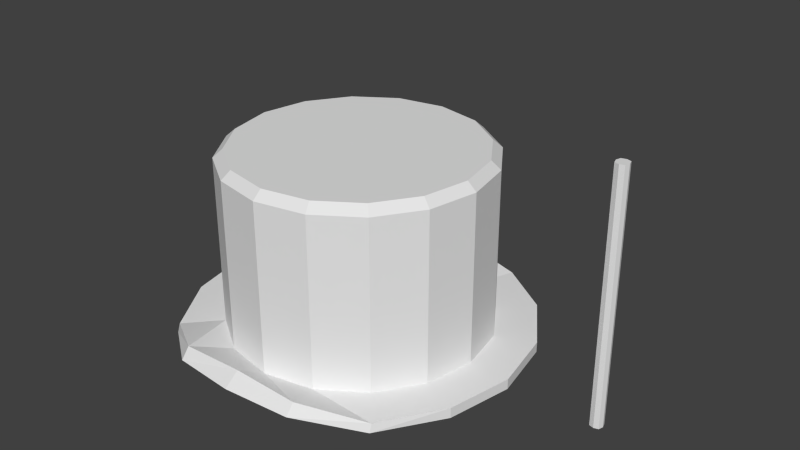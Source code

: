 # Source: Your_a_Wizard_item.blend  (saved by Blender 2.70.0; exported with 4.5.12 LTS)
import bpy
from mathutils import Matrix  # noqa: F401  (used for matrix-valued properties, if any)

bpy.ops.wm.read_factory_settings(use_empty=True)
scene = bpy.context.scene
scene.name = 'Scene'

# ---- collections
col_collection_1 = bpy.data.collections.new('Collection 1'); scene.collection.children.link(col_collection_1)

# ---- world
world_world = bpy.data.worlds.new('World'); scene.world = world_world
world_world.color = (0.05088, 0.05088, 0.05088)
world_world.use_sun_shadow = False
world_world.sun_shadow_jitter_overblur = 0.0
world_world.cycles.sampling_method = 'MANUAL'
world_world.cycles.sample_map_resolution = 256

# ---- meshes
me_cube_001 = bpy.data.meshes.new('Cube.001')
me_cube_001.from_pydata([(1.5, 0.02678, 0.0), (1.553, 0.02678, 0.0), (1.5, -0.02678, 0.0), (1.553, -0.02678, 0.0), (1.527, 0.0349, 0.0), (1.527, -0.0349, 0.0), (1.561, 0.0, 0.0), (1.492, 0.0, 0.0), (1.527, 0.0, 0.0), (1.5, 0.02678, 1.398), (1.553, 0.02678, 1.398), (1.5, -0.02678, 1.398), (1.553, -0.02678, 1.398), (1.527, 0.0349, 1.398), (1.527, -0.0349, 1.398), (1.561, 0.0, 1.398), (1.492, 0.0, 1.398), (1.527, 0.0, 1.398), (1.5, 0.02678, 1.298), (1.492, 0.0, 1.298), (1.561, 0.0, 1.298), (1.553, 0.02678, 1.298), (1.553, -0.02678, 1.298), (1.527, -0.0349, 1.298), (1.5, -0.02678, 1.298), (1.527, 0.0349, 1.298), (1.5, 0.02678, 0.1005), (1.561, 0.0, 0.1005), (1.553, -0.02678, 0.1005), (1.527, -0.0349, 0.1005), (1.5, -0.02678, 0.1005), (1.492, 0.0, 0.1005), (1.553, 0.02678, 0.1005), (1.527, 0.0349, 0.1005), (0.0, 0.9854, 0.08128), (0.0, 1.023, 0.01228), (0.3827, 0.9288, 0.0303), (0.3827, 0.9562, -0.02212), (0.7071, 0.7095, 0.02996), (0.7071, 0.7157, -0.02996), (0.9239, 0.3827, 0.02996), (0.9239, 0.3827, -0.02996), (1.0, -5.96e-08, 0.02996), (1.0, -5.96e-08, -0.02996), (0.9239, -0.3827, 0.02996), (0.9239, -0.3827, -0.02996), (0.7071, -0.7283, 0.03138), (0.7071, -0.7447, -0.01692), (0.3827, -0.933, 0.1218), (0.3827, -0.9829, 0.05988), (1.51e-07, -0.9393, 0.1428), (1.51e-07, -1.027, 0.07539), (-0.3827, -0.933, 0.1218), (-0.3827, -0.9829, 0.05988), (-0.7071, -0.7283, 0.03138), (-0.7071, -0.7447, -0.01692), (-0.9239, -0.3827, 0.02996), (-0.9239, -0.3827, -0.02996), (-1.0, 0.0, 0.02996), (-1.0, 0.0, -0.02996), (-0.9239, 0.3827, 0.02996), (-0.9239, 0.3827, -0.02996), (-0.7071, 0.7095, 0.02996), (-0.7071, 0.7157, -0.02996), (-0.3827, 0.9288, 0.0303), (-0.3827, 0.9562, -0.02212), (8.872e-09, 0.7618, 0.02996), (0.2915, 0.7038, 0.02996), (0.5387, 0.5387, 0.02996), (0.7038, 0.2915, 0.02996), (0.7618, -5.96e-08, 0.02996), (0.7038, -0.2915, 0.02996), (0.5387, -0.5387, 0.02996), (0.2915, -0.7038, 0.02996), (1.239e-07, -0.7618, 0.02996), (-0.2915, -0.7038, 0.02996), (-0.5387, -0.5387, 0.02996), (-0.7038, -0.2915, 0.02996), (-0.7618, 0.0, 0.02996), (-0.7038, 0.2915, 0.02996), (-0.5387, 0.5387, 0.02996), (-0.2915, 0.7038, 0.02996), (1.449e-08, 0.7074, 1.066), (0.2707, 0.6536, 1.066), (0.5002, 0.5002, 1.066), (0.6536, 0.2707, 1.066), (0.7074, 0.0, 1.066), (0.6536, -0.2707, 1.066), (0.5002, -0.5002, 1.066), (0.2707, -0.6536, 1.066), (1.213e-07, -0.7074, 1.066), (-0.2707, -0.6536, 1.066), (-0.5002, -0.5002, 1.066), (-0.6536, -0.2707, 1.066), (-0.7074, 0.0, 1.066), (-0.6536, 0.2707, 1.066), (-0.5002, 0.5002, 1.066), (-0.2707, 0.6536, 1.066), (0.7038, -0.2915, 1.018), (0.5387, -0.5387, 1.018), (0.2915, 0.7038, 1.018), (0.5387, 0.5387, 1.018), (-0.7038, 0.2915, 1.018), (-0.5387, 0.5387, 1.018), (-0.2915, -0.7038, 1.018), (-0.5387, -0.5387, 1.018), (-0.7038, -0.2915, 1.018), (0.2915, -0.7038, 1.018), (0.7038, 0.2915, 1.018), (-0.2915, 0.7038, 1.018), (8.872e-09, 0.7618, 1.018), (-0.7618, 0.0, 1.018), (1.239e-07, -0.7618, 1.018), (0.7618, -5.96e-08, 1.018), (0.7038, -0.2915, 0.1981), (0.2915, 0.7038, 0.1981), (-0.7038, 0.2915, 0.1981), (-0.2915, -0.7038, 0.1981), (0.5387, -0.5387, 0.1981), (0.5387, 0.5387, 0.1981), (-0.5387, 0.5387, 0.1981), (-0.5387, -0.5387, 0.1981), (-0.7038, -0.2915, 0.1981), (0.2915, -0.7038, 0.1981), (0.7038, 0.2915, 0.1981), (-0.2915, 0.7038, 0.1981), (8.872e-09, 0.7618, 0.1981), (-0.7618, 0.0, 0.1981), (1.239e-07, -0.7618, 0.1981), (0.7618, -5.96e-08, 0.1981)], [], [(8, 5, 2, 7), (6, 3, 5, 8), (1, 6, 8, 4), (4, 8, 7, 0), (17, 16, 11, 14), (15, 17, 14, 12), (10, 13, 17, 15), (13, 9, 16, 17), (18, 19, 16, 9), (20, 21, 10, 15), (22, 20, 15, 12), (23, 22, 12, 14), (24, 23, 14, 11), (21, 25, 13, 10), (25, 18, 9, 13), (19, 24, 11, 16), (26, 31, 19, 18), (27, 32, 21, 20), (28, 27, 20, 22), (29, 28, 22, 23), (30, 29, 23, 24), (32, 33, 25, 21), (33, 26, 18, 25), (31, 30, 24, 19), (0, 7, 31, 26), (6, 1, 32, 27), (3, 6, 27, 28), (5, 3, 28, 29), (2, 5, 29, 30), (1, 4, 33, 32), (4, 0, 26, 33), (7, 2, 30, 31), (34, 35, 37, 36), (36, 37, 39, 38), (38, 39, 41, 40), (40, 41, 43, 42), (42, 43, 45, 44), (44, 45, 47, 46), (46, 47, 49, 48), (48, 49, 51, 50), (50, 51, 53, 52), (52, 53, 55, 54), (54, 55, 57, 56), (56, 57, 59, 58), (58, 59, 61, 60), (60, 61, 63, 62), (37, 35, 65, 63, 61, 59, 57, 55, 53, 51, 49, 47, 45, 43, 41, 39), (64, 65, 35, 34), (62, 63, 65, 64), (42, 44, 71, 70), (98, 99, 88, 87), (50, 52, 75, 74), (58, 60, 79, 78), (56, 58, 78, 77), (40, 42, 70, 69), (64, 34, 66, 81), (48, 50, 74, 73), (62, 64, 81, 80), (46, 48, 73, 72), (54, 56, 77, 76), (38, 40, 69, 68), (52, 54, 76, 75), (36, 38, 68, 67), (34, 36, 67, 66), (60, 62, 80, 79), (44, 46, 72, 71), (82, 83, 84, 85, 86, 87, 88, 89, 90, 91, 92, 93, 94, 95, 96, 97), (100, 101, 84, 83), (102, 103, 96, 95), (104, 105, 92, 91), (105, 106, 93, 92), (99, 107, 89, 88), (101, 108, 85, 84), (103, 109, 97, 96), (109, 110, 82, 97), (106, 111, 94, 93), (107, 112, 90, 89), (108, 113, 86, 85), (110, 100, 83, 82), (111, 102, 95, 94), (112, 104, 91, 90), (113, 98, 87, 86), (114, 118, 99, 98), (115, 119, 101, 100), (116, 120, 103, 102), (117, 121, 105, 104), (121, 122, 106, 105), (118, 123, 107, 99), (119, 124, 108, 101), (120, 125, 109, 103), (125, 126, 110, 109), (122, 127, 111, 106), (123, 128, 112, 107), (124, 129, 113, 108), (126, 115, 100, 110), (127, 116, 102, 111), (128, 117, 104, 112), (129, 114, 98, 113), (71, 72, 118, 114), (67, 68, 119, 115), (79, 80, 120, 116), (75, 76, 121, 117), (76, 77, 122, 121), (72, 73, 123, 118), (68, 69, 124, 119), (80, 81, 125, 120), (81, 66, 126, 125), (77, 78, 127, 122), (73, 74, 128, 123), (69, 70, 129, 124), (66, 67, 115, 126), (78, 79, 116, 127), (74, 75, 117, 128), (70, 71, 114, 129)])
_uv = me_cube_001.uv_layers.new(name='UVMap')
_uv.uv.foreach_set('vector', [0.8926, 0.4789, 0.8622, 0.5793, 0.7922, 0.5326, 0.7922, 0.4484, 0.9931, 0.5093, 0.9463, 0.5793, 0.8622, 0.5793, 0.8926, 0.4789, 0.9931, 0.4252, 0.9931, 0.5093, 0.8926, 0.4789, 0.9231, 0.3784, 0.9231, 0.3784, 0.8926, 0.4789, 0.7922, 0.4484, 0.839, 0.3784, 0.8736, 0.7222, 0.7732, 0.6917, 0.8199, 0.6217, 0.9041, 0.6217, 0.9741, 0.7526, 0.8736, 0.7222, 0.9041, 0.6217, 0.9741, 0.6685, 0.9273, 0.8226, 0.8432, 0.8226, 0.8736, 0.7222, 0.9741, 0.7526, 0.8432, 0.8226, 0.7732, 0.7759, 0.7732, 0.6917, 0.8736, 0.7222, 0.9188, 0.9341, 0.9188, 0.9145, 0.9893, 0.9145, 0.9893, 0.9341, 0.9188, 0.9931, 0.9188, 0.9734, 0.9892, 0.9734, 0.9892, 0.9931, 0.9189, 0.8555, 0.9189, 0.8359, 0.9893, 0.8359, 0.9893, 0.8555, 0.9189, 0.8752, 0.9189, 0.8555, 0.9893, 0.8555, 0.9893, 0.8752, 0.9189, 0.8948, 0.9189, 0.8752, 0.9893, 0.8752, 0.9893, 0.8948, 0.9188, 0.9734, 0.9188, 0.9538, 0.9893, 0.9538, 0.9892, 0.9734, 0.9188, 0.9538, 0.9188, 0.9341, 0.9893, 0.9341, 0.9893, 0.9538, 0.9188, 0.9145, 0.9189, 0.8948, 0.9893, 0.8948, 0.9893, 0.9145, 0.07823, 0.9338, 0.07824, 0.9142, 0.9188, 0.9145, 0.9188, 0.9341, 0.07821, 0.9928, 0.07822, 0.9731, 0.9188, 0.9734, 0.9188, 0.9931, 0.07826, 0.8552, 0.07826, 0.8356, 0.9189, 0.8359, 0.9189, 0.8555, 0.07825, 0.8749, 0.07826, 0.8552, 0.9189, 0.8555, 0.9189, 0.8752, 0.07824, 0.8945, 0.07825, 0.8749, 0.9189, 0.8752, 0.9189, 0.8948, 0.07822, 0.9731, 0.07822, 0.9535, 0.9188, 0.9538, 0.9188, 0.9734, 0.07822, 0.9535, 0.07823, 0.9338, 0.9188, 0.9341, 0.9188, 0.9538, 0.07824, 0.9142, 0.07824, 0.8945, 0.9189, 0.8948, 0.9188, 0.9145, 0.007643, 0.9338, 0.00765, 0.9142, 0.07824, 0.9142, 0.07823, 0.9338, 0.007623, 0.9928, 0.00763, 0.9731, 0.07822, 0.9731, 0.07821, 0.9928, 0.00767, 0.8552, 0.007676, 0.8356, 0.07826, 0.8356, 0.07826, 0.8552, 0.007663, 0.8749, 0.00767, 0.8552, 0.07826, 0.8552, 0.07825, 0.8749, 0.007657, 0.8945, 0.007663, 0.8749, 0.07825, 0.8749, 0.07824, 0.8945, 0.00763, 0.9731, 0.007636, 0.9535, 0.07822, 0.9535, 0.07822, 0.9731, 0.007636, 0.9535, 0.007643, 0.9338, 0.07823, 0.9338, 0.07822, 0.9535, 0.00765, 0.9142, 0.007657, 0.8945, 0.07824, 0.8945, 0.07824, 0.9142, 0.7561, 0.04774, 0.7601, 0.03426, 0.8263, 0.05429, 0.8235, 0.06451, 0.8235, 0.06451, 0.8263, 0.05429, 0.8901, 0.08816, 0.8854, 0.09769, 0.8854, 0.09769, 0.8901, 0.08816, 0.9474, 0.1254, 0.9412, 0.134, 0.9412, 0.134, 0.9474, 0.1254, 0.9999, 0.1678, 0.9934, 0.1759, 0.007493, 0.1986, 0.0001364, 0.1909, 0.04773, 0.1457, 0.05452, 0.1531, 0.05452, 0.1531, 0.04773, 0.1457, 0.1023, 0.1003, 0.1065, 0.1081, 0.1065, 0.1081, 0.1023, 0.1003, 0.1611, 0.06302, 0.1654, 0.07597, 0.1654, 0.07597, 0.1611, 0.06302, 0.2227, 0.03978, 0.2296, 0.05804, 0.2296, 0.05804, 0.2227, 0.03978, 0.2848, 0.01591, 0.2902, 0.02876, 0.2902, 0.02876, 0.2848, 0.01591, 0.3559, 0.003911, 0.3581, 0.01293, 0.3581, 0.01293, 0.3559, 0.003911, 0.4311, 0.0001364, 0.4312, 0.01089, 0.4312, 0.01089, 0.4311, 0.0001364, 0.497, 0.0008034, 0.4966, 0.01096, 0.4966, 0.01096, 0.497, 0.0008034, 0.56, 0.004409, 0.5594, 0.01436, 0.5594, 0.01436, 0.56, 0.004409, 0.6245, 0.007935, 0.6229, 0.018, 0.2409, 0.6927, 0.2397, 0.7363, 0.224, 0.777, 0.1905, 0.8073, 0.1493, 0.8238, 0.1056, 0.8238, 0.06526, 0.8072, 0.03021, 0.7755, 0.01068, 0.7341, 0.01476, 0.6912, 0.02756, 0.65, 0.06157, 0.6193, 0.1061, 0.6036, 0.1498, 0.6038, 0.19, 0.6207, 0.2217, 0.6518, 0.691, 0.02492, 0.6943, 0.01508, 0.7601, 0.03426, 0.7561, 0.04774, 0.6229, 0.018, 0.6245, 0.007935, 0.6943, 0.01508, 0.691, 0.02492, 0.007493, 0.1986, 0.05452, 0.1531, 0.08144, 0.1843, 0.04206, 0.2216, 0.1737, 0.3288, 0.2155, 0.3049, 0.2211, 0.3157, 0.1805, 0.3391, 0.2296, 0.05804, 0.2902, 0.02876, 0.3052, 0.0785, 0.2437, 0.09595, 0.4966, 0.01096, 0.5594, 0.01436, 0.5567, 0.05576, 0.4946, 0.05506, 0.4312, 0.01089, 0.4966, 0.01096, 0.4946, 0.05506, 0.4319, 0.05698, 0.9412, 0.134, 0.9934, 0.1759, 0.9622, 0.2022, 0.9159, 0.1687, 0.691, 0.02492, 0.7561, 0.04774, 0.7437, 0.08858, 0.681, 0.07413, 0.1654, 0.07597, 0.2296, 0.05804, 0.2437, 0.09595, 0.1863, 0.122, 0.6229, 0.018, 0.691, 0.02492, 0.681, 0.07413, 0.6186, 0.06312, 0.1065, 0.1081, 0.1654, 0.07597, 0.1863, 0.122, 0.1314, 0.1501, 0.3581, 0.01293, 0.4312, 0.01089, 0.4319, 0.05698, 0.3676, 0.06386, 0.8854, 0.09769, 0.9412, 0.134, 0.9159, 0.1687, 0.8622, 0.1379, 0.2902, 0.02876, 0.3581, 0.01293, 0.3676, 0.06386, 0.3052, 0.0785, 0.8235, 0.06451, 0.8854, 0.09769, 0.8622, 0.1379, 0.8041, 0.1114, 0.7561, 0.04774, 0.8235, 0.06451, 0.8041, 0.1114, 0.7437, 0.08858, 0.5594, 0.01436, 0.6229, 0.018, 0.6186, 0.06312, 0.5567, 0.05576, 0.05452, 0.1531, 0.1065, 0.1081, 0.1314, 0.1501, 0.08144, 0.1843, 0.7455, 0.3854, 0.7882, 0.4883, 0.7882, 0.5996, 0.7455, 0.7025, 0.6668, 0.7812, 0.5639, 0.8238, 0.4526, 0.8238, 0.3497, 0.7812, 0.271, 0.7025, 0.2284, 0.5996, 0.2284, 0.4883, 0.271, 0.3854, 0.3497, 0.3067, 0.4526, 0.2641, 0.5639, 0.2641, 0.6668, 0.3067, 0.7374, 0.2847, 0.7832, 0.305, 0.7776, 0.3164, 0.7326, 0.2966, 0.545, 0.2398, 0.5938, 0.2454, 0.5918, 0.2578, 0.544, 0.2522, 0.3506, 0.2548, 0.3985, 0.2454, 0.4003, 0.2577, 0.3534, 0.2669, 0.3985, 0.2454, 0.4471, 0.2398, 0.448, 0.2522, 0.4003, 0.2577, 0.2155, 0.3049, 0.2589, 0.2847, 0.2635, 0.296, 0.2211, 0.3157, 0.7832, 0.305, 0.8273, 0.3289, 0.8207, 0.3396, 0.7776, 0.3164, 0.5938, 0.2454, 0.6423, 0.2548, 0.6394, 0.2671, 0.5918, 0.2578, 0.6423, 0.2548, 0.6903, 0.2679, 0.6864, 0.28, 0.6394, 0.2671, 0.4471, 0.2398, 0.496, 0.2379, 0.496, 0.2504, 0.448, 0.2522, 0.2589, 0.2847, 0.3039, 0.268, 0.3077, 0.2797, 0.2635, 0.296, 0.8273, 0.3289, 0.8699, 0.3583, 0.861, 0.3678, 0.8207, 0.3396, 0.6903, 0.2679, 0.7374, 0.2847, 0.7326, 0.2966, 0.6864, 0.28, 0.496, 0.2379, 0.545, 0.2398, 0.544, 0.2522, 0.496, 0.2504, 0.3039, 0.268, 0.3506, 0.2548, 0.3534, 0.2669, 0.3077, 0.2797, 0.1333, 0.3585, 0.1737, 0.3288, 0.1805, 0.3391, 0.1424, 0.3677, 0.1003, 0.2099, 0.148, 0.1792, 0.2155, 0.3049, 0.1737, 0.3288, 0.7906, 0.1435, 0.846, 0.1684, 0.7832, 0.305, 0.7374, 0.2847, 0.5539, 0.09032, 0.6135, 0.09704, 0.5938, 0.2454, 0.545, 0.2398, 0.3135, 0.1119, 0.373, 0.09873, 0.3985, 0.2454, 0.3506, 0.2548, 0.373, 0.09873, 0.4338, 0.09154, 0.4471, 0.2398, 0.3985, 0.2454, 0.148, 0.1792, 0.2003, 0.1525, 0.2589, 0.2847, 0.2155, 0.3049, 0.846, 0.1684, 0.8976, 0.1971, 0.8273, 0.3289, 0.7832, 0.305, 0.6135, 0.09704, 0.6735, 0.1079, 0.6423, 0.2548, 0.5938, 0.2454, 0.6735, 0.1079, 0.7329, 0.1226, 0.6903, 0.2679, 0.6423, 0.2548, 0.4338, 0.09154, 0.4942, 0.08903, 0.496, 0.2379, 0.4471, 0.2398, 0.2003, 0.1525, 0.2553, 0.1291, 0.3039, 0.268, 0.2589, 0.2847, 0.8976, 0.1971, 0.9451, 0.228, 0.8699, 0.3583, 0.8273, 0.3289, 0.7329, 0.1226, 0.7906, 0.1435, 0.7374, 0.2847, 0.6903, 0.2679, 0.4942, 0.08903, 0.5539, 0.09032, 0.545, 0.2398, 0.496, 0.2379, 0.2553, 0.1291, 0.3135, 0.1119, 0.3506, 0.2548, 0.3039, 0.268, 0.05968, 0.2421, 0.1003, 0.2099, 0.1737, 0.3288, 0.1333, 0.3585, 0.08144, 0.1843, 0.1314, 0.1501, 0.148, 0.1792, 0.1003, 0.2099, 0.8041, 0.1114, 0.8622, 0.1379, 0.846, 0.1684, 0.7906, 0.1435, 0.5567, 0.05576, 0.6186, 0.06312, 0.6135, 0.09704, 0.5539, 0.09032, 0.3052, 0.0785, 0.3676, 0.06386, 0.373, 0.09873, 0.3135, 0.1119, 0.3676, 0.06386, 0.4319, 0.05698, 0.4338, 0.09154, 0.373, 0.09873, 0.1314, 0.1501, 0.1863, 0.122, 0.2003, 0.1525, 0.148, 0.1792, 0.8622, 0.1379, 0.9159, 0.1687, 0.8976, 0.1971, 0.846, 0.1684, 0.6186, 0.06312, 0.681, 0.07413, 0.6735, 0.1079, 0.6135, 0.09704, 0.681, 0.07413, 0.7437, 0.08858, 0.7329, 0.1226, 0.6735, 0.1079, 0.4319, 0.05698, 0.4946, 0.05506, 0.4942, 0.08903, 0.4338, 0.09154, 0.1863, 0.122, 0.2437, 0.09595, 0.2553, 0.1291, 0.2003, 0.1525, 0.9159, 0.1687, 0.9622, 0.2022, 0.9451, 0.228, 0.8976, 0.1971, 0.7437, 0.08858, 0.8041, 0.1114, 0.7906, 0.1435, 0.7329, 0.1226, 0.4946, 0.05506, 0.5567, 0.05576, 0.5539, 0.09032, 0.4942, 0.08903, 0.2437, 0.09595, 0.3052, 0.0785, 0.3135, 0.1119, 0.2553, 0.1291, 0.04206, 0.2216, 0.08144, 0.1843, 0.1003, 0.2099, 0.05968, 0.2421])
me_cube_001.use_remesh_preserve_volume = False
me_cube_001.use_remesh_preserve_attributes = False
me_cube_001.use_mirror_vertex_groups = False
me_cube_001.update()

# ---- objects
ob_cube = bpy.data.objects.new('Cube', me_cube_001)

# ---- transforms, parenting, visibility, modifiers, constraints
ob_cube.location = (0.0, 0.0, 0.0)
ob_cube.lineart.crease_threshold = 0.0

# ---- collection membership
col_collection_1.objects.link(ob_cube)

# ---- scene / render settings (as saved in the file)
scene.frame_start = 1; scene.frame_end = 250; scene.frame_set(1)
scene.render.engine = 'BLENDER_EEVEE_NEXT'
scene.render.image_settings.compression = 90
scene.render.resolution_percentage = 50
scene.render.dither_intensity = 0.0
scene.cycles.use_denoising = False
scene.cycles.samples = 10
scene.cycles.sampling_pattern = 'TABULATED_SOBOL'
scene.cycles.light_sampling_threshold = 0.0
scene.cycles.use_adaptive_sampling = False
scene.cycles.use_light_tree = False
scene.cycles.blur_glossy = 0.0
scene.cycles.volume_bounces = 1
scene.cycles.pixel_filter_type = 'GAUSSIAN'
scene.cycles.sample_clamp_indirect = 0.0
scene.view_settings.view_transform = 'Standard'
bpy.context.view_layer.update()

# ---- added for rendering (the .blend has no active camera and no usable light): camera, sun
cam_auto = bpy.data.cameras.new('AutoCamera')
cam_auto.lens = 50.0
cam_auto.sensor_width = 36.0
cam_auto.clip_end = 1000.0
ob_auto_camera = bpy.data.objects.new('AutoCamera', cam_auto)
scene.collection.objects.link(ob_auto_camera)
ob_auto_camera.location = (3.59119, -3.97482, 3.33248)
ob_auto_camera.rotation_euler = (1.09748, -7.21219e-08, 0.694738)
scene.camera = ob_auto_camera
light_auto_sun = bpy.data.lights.new('AutoSun', 'SUN')
light_auto_sun.energy = 3.0
light_auto_sun.angle = 0.0523599
ob_auto_sun = bpy.data.objects.new('AutoSun', light_auto_sun)
scene.collection.objects.link(ob_auto_sun)
ob_auto_sun.rotation_euler = (0.872665, 0.174533, 0.523599)
bpy.context.view_layer.update()
